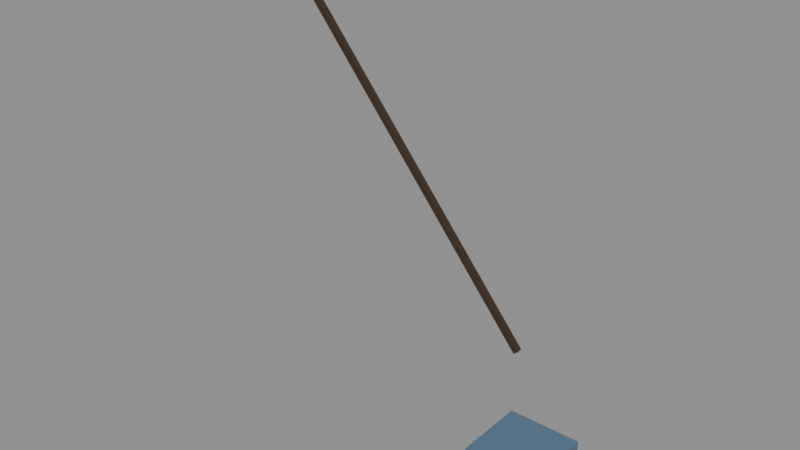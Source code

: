 # Source: booth-0-extra.blend  (saved by Blender 5.3.31; exported with 4.5.12 LTS)
import bpy
from mathutils import Matrix  # noqa: F401  (used for matrix-valued properties, if any)

bpy.ops.wm.read_factory_settings(use_empty=True)
scene = bpy.context.scene
scene.name = 'Scene'

# ---- materials (node trees are filled in below, after node groups)
mat_3a2a1e = bpy.data.materials.new('#3a2a1e')
mat_3a2a1e.use_backface_culling = True
mat_3a2a1e.diffuse_color = (0.04231, 0.02315, 0.01298, 1.0)
mat_55708a = bpy.data.materials.new('#55708a')
mat_55708a.use_backface_culling = True
mat_55708a.diffuse_color = (0.09084, 0.162, 0.2542, 1.0)

# ---- material node trees
mat_3a2a1e.use_nodes = True; mat_3a2a1e.node_tree.nodes.clear()
_N = mat_3a2a1e.node_tree.nodes; _L = mat_3a2a1e.node_tree.links
n0 = _N.new('ShaderNodeBsdfPrincipled'); n0.name = 'Principled BSDF'; n0.location = (-200, 100)
n0.inputs[0].default_value = (0.04231, 0.02315, 0.01298, 1.0)
n0.inputs[2].default_value = 0.9
n0.inputs[10].default_value = 0.005
n1 = _N.new('ShaderNodeOutputMaterial'); n1.name = 'Material Output'; n1.location = (200, 100)
_L.new(n0.outputs[0], n1.inputs[0])
n1.is_active_output = True
mat_55708a.use_nodes = True; mat_55708a.node_tree.nodes.clear()
_N = mat_55708a.node_tree.nodes; _L = mat_55708a.node_tree.links
n0 = _N.new('ShaderNodeBsdfPrincipled'); n0.name = 'Principled BSDF'; n0.location = (-200, 100)
n0.inputs[0].default_value = (0.09084, 0.162, 0.2542, 1.0)
n0.inputs[2].default_value = 0.9
n0.inputs[10].default_value = 0.005
n1 = _N.new('ShaderNodeOutputMaterial'); n1.name = 'Material Output'; n1.location = (200, 100)
_L.new(n0.outputs[0], n1.inputs[0])
n1.is_active_output = True

# ---- meshes
me_00__3a2a1e_noshadow = bpy.data.meshes.new('00_#3a2a1e_noshadow')
me_00__3a2a1e_noshadow.from_pydata([(6.985, 2.62, 0.9872), (4.985, 2.62, 3.387), (7.015, 2.62, 1.013), (5.015, 2.62, 3.413), (6.985, 2.58, 0.9872), (4.985, 2.58, 3.387), (7.015, 2.58, 1.013), (5.015, 2.58, 3.413)], [], [(0, 1, 3, 2), (2, 3, 7, 6), (6, 7, 5, 4), (4, 5, 1, 0), (2, 6, 4, 0), (7, 3, 1, 5)])
me_00__3a2a1e_noshadow.materials.append(mat_3a2a1e)
me_00__3a2a1e_noshadow.update()
me_01__55708a_r110 = bpy.data.meshes.new('01_#55708a_r110')
me_01__55708a_r110.from_pydata([(6.95, 2.65, 0.0), (6.95, 2.15, 0.0), (6.95, 2.65, 0.5), (6.95, 2.15, 0.5), (7.45, 2.65, 0.0), (7.45, 2.15, 0.0), (7.45, 2.65, 0.5), (7.45, 2.15, 0.5)], [], [(0, 1, 3, 2), (2, 3, 7, 6), (6, 7, 5, 4), (4, 5, 1, 0), (2, 6, 4, 0), (7, 3, 1, 5)])
me_01__55708a_r110.materials.append(mat_55708a)
me_01__55708a_r110.update()

# ---- objects
ob_00__3a2a1e_noshadow = bpy.data.objects.new('00_#3a2a1e_noshadow', me_00__3a2a1e_noshadow)
ob_01__55708a_r110 = bpy.data.objects.new('01_#55708a_r110', me_01__55708a_r110)

# ---- transforms, parenting, visibility, modifiers, constraints
ob_00__3a2a1e_noshadow.location = (0.0, 0.0, 0.0)
ob_01__55708a_r110.location = (0.0, 0.0, 0.0)

# ---- collection membership
scene.collection.objects.link(ob_00__3a2a1e_noshadow)
scene.collection.objects.link(ob_01__55708a_r110)

# ---- scene / render settings (as saved in the file)
scene.frame_start = 1; scene.frame_end = 250; scene.frame_set(1)
scene.render.engine = 'BLENDER_EEVEE_NEXT'
scene.render.bake_bias = 0.0
scene.render.bake_samples = 0
scene.render.compositor_device = 'GPU'
scene.eevee.use_volume_custom_range = False
scene.eevee.fast_gi_thickness_near = 0.1
scene.eevee.fast_gi_thickness_far = 0.0
scene.eevee.ray_tracing_options.screen_trace_thickness = 0.1
bpy.context.view_layer.update()

# ---- added for rendering (the .blend has no active camera and no usable light): camera, sun + grey world if the file has none
cam_auto = bpy.data.cameras.new('AutoCamera')
cam_auto.lens = 50.0
cam_auto.sensor_width = 36.0
cam_auto.clip_end = 1000.0
ob_auto_camera = bpy.data.objects.new('AutoCamera', cam_auto)
scene.collection.objects.link(ob_auto_camera)
ob_auto_camera.location = (10.14, -2.30724, 4.84456)
ob_auto_camera.rotation_euler = (1.09748, -7.21219e-08, 0.694738)
scene.camera = ob_auto_camera
light_auto_sun = bpy.data.lights.new('AutoSun', 'SUN')
light_auto_sun.energy = 3.0
light_auto_sun.angle = 0.0523599
ob_auto_sun = bpy.data.objects.new('AutoSun', light_auto_sun)
scene.collection.objects.link(ob_auto_sun)
ob_auto_sun.rotation_euler = (0.872665, 0.174533, 0.523599)
if scene.world is None:
    world_auto = bpy.data.worlds.new('AutoWorld')
    world_auto.color = (0.3, 0.3, 0.3)
    scene.world = world_auto
bpy.context.view_layer.update()
